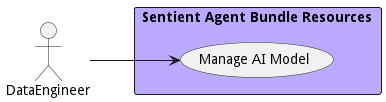

The diagram above was rendered by PlantUML. Its source (embedded in the PNG):
@startuml

left to right direction


Actor "DataEngineer" as DataEngineer


rectangle "Sentient Agent Bundle Resources" as sabr #bbaaff {
        usecase "Manage AI Model" as ManageAIModel
    DataEngineer --> ManageAIModel

}


@enduml